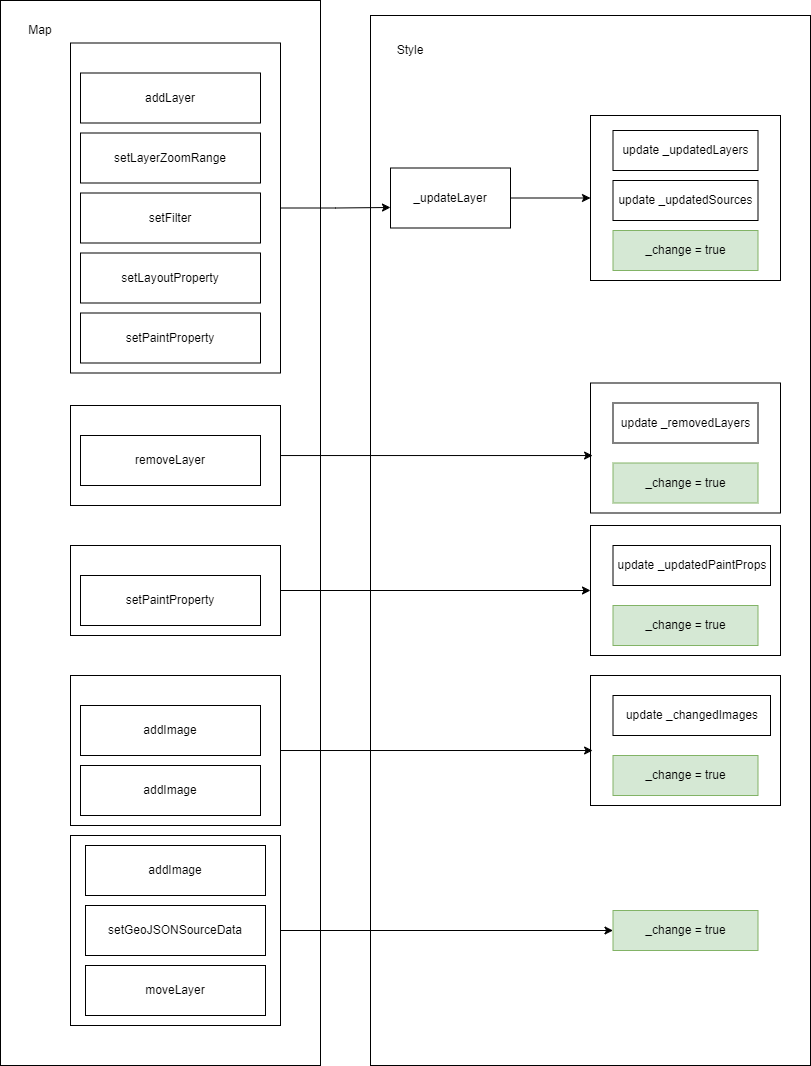

The diagram above was exported from draw.io. Its source (the exported page's mxGraphModel, read from the mxfile embedded in the PNG):
<mxGraphModel dx="1711" dy="1737" grid="1" gridSize="10" guides="1" tooltips="1" connect="1" arrows="1" fold="1" page="1" pageScale="1" pageWidth="827" pageHeight="1169" math="0" shadow="0">
  <root>
    <mxCell id="0" />
    <mxCell id="1" parent="0" />
    <mxCell id="BPRjAm_0JU_PFOyC6Fu8-64" value="" style="rounded=0;whiteSpace=wrap;html=1;" parent="1" vertex="1">
      <mxGeometry x="-90" y="-15" width="320" height="1065" as="geometry" />
    </mxCell>
    <mxCell id="BPRjAm_0JU_PFOyC6Fu8-21" value="" style="rounded=0;whiteSpace=wrap;html=1;" parent="1" vertex="1">
      <mxGeometry x="280" width="440" height="1050" as="geometry" />
    </mxCell>
    <mxCell id="BPRjAm_0JU_PFOyC6Fu8-7" value="" style="rounded=0;whiteSpace=wrap;html=1;" parent="1" vertex="1">
      <mxGeometry x="-20" y="27.5" width="210" height="330" as="geometry" />
    </mxCell>
    <mxCell id="BPRjAm_0JU_PFOyC6Fu8-1" value="addLayer" style="rounded=0;whiteSpace=wrap;html=1;" parent="1" vertex="1">
      <mxGeometry x="-10" y="57.5" width="180" height="50" as="geometry" />
    </mxCell>
    <mxCell id="BPRjAm_0JU_PFOyC6Fu8-3" value="setLayerZoomRange" style="rounded=0;whiteSpace=wrap;html=1;" parent="1" vertex="1">
      <mxGeometry x="-10" y="117.5" width="180" height="50" as="geometry" />
    </mxCell>
    <mxCell id="BPRjAm_0JU_PFOyC6Fu8-4" value="setFilter" style="rounded=0;whiteSpace=wrap;html=1;" parent="1" vertex="1">
      <mxGeometry x="-10" y="177.5" width="180" height="50" as="geometry" />
    </mxCell>
    <mxCell id="BPRjAm_0JU_PFOyC6Fu8-5" value="setLayoutProperty" style="rounded=0;whiteSpace=wrap;html=1;" parent="1" vertex="1">
      <mxGeometry x="-10" y="237.5" width="180" height="50" as="geometry" />
    </mxCell>
    <mxCell id="BPRjAm_0JU_PFOyC6Fu8-6" value="setPaintProperty" style="rounded=0;whiteSpace=wrap;html=1;" parent="1" vertex="1">
      <mxGeometry x="-10" y="297.5" width="180" height="50" as="geometry" />
    </mxCell>
    <mxCell id="BPRjAm_0JU_PFOyC6Fu8-18" style="edgeStyle=orthogonalEdgeStyle;rounded=0;orthogonalLoop=1;jettySize=auto;html=1;entryX=0;entryY=0.5;entryDx=0;entryDy=0;" parent="1" source="BPRjAm_0JU_PFOyC6Fu8-16" target="BPRjAm_0JU_PFOyC6Fu8-19" edge="1">
      <mxGeometry relative="1" as="geometry">
        <mxPoint x="550" y="182.5" as="targetPoint" />
      </mxGeometry>
    </mxCell>
    <mxCell id="BPRjAm_0JU_PFOyC6Fu8-16" value="_updateLayer" style="rounded=0;whiteSpace=wrap;html=1;" parent="1" vertex="1">
      <mxGeometry x="300" y="152.5" width="120" height="60" as="geometry" />
    </mxCell>
    <mxCell id="BPRjAm_0JU_PFOyC6Fu8-19" value="" style="rounded=0;whiteSpace=wrap;html=1;" parent="1" vertex="1">
      <mxGeometry x="500" y="100" width="190" height="165" as="geometry" />
    </mxCell>
    <mxCell id="BPRjAm_0JU_PFOyC6Fu8-20" value="update&amp;nbsp;_updatedLayers" style="rounded=0;whiteSpace=wrap;html=1;" parent="1" vertex="1">
      <mxGeometry x="522.5" y="115" width="145" height="40" as="geometry" />
    </mxCell>
    <mxCell id="BPRjAm_0JU_PFOyC6Fu8-23" value="Style" style="text;html=1;align=center;verticalAlign=middle;whiteSpace=wrap;rounded=0;" parent="1" vertex="1">
      <mxGeometry x="290" y="20" width="60" height="30" as="geometry" />
    </mxCell>
    <mxCell id="BPRjAm_0JU_PFOyC6Fu8-24" value="_change = true" style="rounded=0;whiteSpace=wrap;html=1;fillColor=#d5e8d4;strokeColor=#82b366;" parent="1" vertex="1">
      <mxGeometry x="522.5" y="215" width="145" height="40" as="geometry" />
    </mxCell>
    <mxCell id="BPRjAm_0JU_PFOyC6Fu8-25" value="" style="rounded=0;whiteSpace=wrap;html=1;" parent="1" vertex="1">
      <mxGeometry x="-20" y="390" width="210" height="100" as="geometry" />
    </mxCell>
    <mxCell id="BPRjAm_0JU_PFOyC6Fu8-26" value="removeLayer" style="rounded=0;whiteSpace=wrap;html=1;" parent="1" vertex="1">
      <mxGeometry x="-10" y="420" width="180" height="50" as="geometry" />
    </mxCell>
    <mxCell id="BPRjAm_0JU_PFOyC6Fu8-34" value="" style="rounded=0;whiteSpace=wrap;html=1;" parent="1" vertex="1">
      <mxGeometry x="500" y="367.5" width="190" height="130" as="geometry" />
    </mxCell>
    <mxCell id="BPRjAm_0JU_PFOyC6Fu8-35" value="update&amp;nbsp;_removedLayers" style="rounded=0;whiteSpace=wrap;html=1;" parent="1" vertex="1">
      <mxGeometry x="522.5" y="387.5" width="145" height="40" as="geometry" />
    </mxCell>
    <mxCell id="BPRjAm_0JU_PFOyC6Fu8-36" value="_change = true" style="rounded=0;whiteSpace=wrap;html=1;fillColor=#d5e8d4;strokeColor=#82b366;" parent="1" vertex="1">
      <mxGeometry x="522.5" y="447.5" width="145" height="40" as="geometry" />
    </mxCell>
    <mxCell id="BPRjAm_0JU_PFOyC6Fu8-54" style="edgeStyle=orthogonalEdgeStyle;rounded=0;orthogonalLoop=1;jettySize=auto;html=1;entryX=0;entryY=0.5;entryDx=0;entryDy=0;" parent="1" source="BPRjAm_0JU_PFOyC6Fu8-38" target="BPRjAm_0JU_PFOyC6Fu8-42" edge="1">
      <mxGeometry relative="1" as="geometry" />
    </mxCell>
    <mxCell id="BPRjAm_0JU_PFOyC6Fu8-38" value="" style="rounded=0;whiteSpace=wrap;html=1;" parent="1" vertex="1">
      <mxGeometry x="-20" y="530" width="210" height="90" as="geometry" />
    </mxCell>
    <mxCell id="BPRjAm_0JU_PFOyC6Fu8-39" value="setPaintProperty" style="rounded=0;whiteSpace=wrap;html=1;" parent="1" vertex="1">
      <mxGeometry x="-10" y="560" width="180" height="50" as="geometry" />
    </mxCell>
    <mxCell id="BPRjAm_0JU_PFOyC6Fu8-41" value="update&amp;nbsp;_updatedSources" style="rounded=0;whiteSpace=wrap;html=1;" parent="1" vertex="1">
      <mxGeometry x="522.5" y="165" width="145" height="40" as="geometry" />
    </mxCell>
    <mxCell id="BPRjAm_0JU_PFOyC6Fu8-42" value="" style="rounded=0;whiteSpace=wrap;html=1;" parent="1" vertex="1">
      <mxGeometry x="500" y="510" width="190" height="130" as="geometry" />
    </mxCell>
    <mxCell id="BPRjAm_0JU_PFOyC6Fu8-43" value="update&amp;nbsp;_updatedPaintProps" style="rounded=0;whiteSpace=wrap;html=1;" parent="1" vertex="1">
      <mxGeometry x="522.5" y="530" width="157.5" height="40" as="geometry" />
    </mxCell>
    <mxCell id="BPRjAm_0JU_PFOyC6Fu8-44" value="_change = true" style="rounded=0;whiteSpace=wrap;html=1;fillColor=#d5e8d4;strokeColor=#82b366;" parent="1" vertex="1">
      <mxGeometry x="522.5" y="590" width="145" height="40" as="geometry" />
    </mxCell>
    <mxCell id="BPRjAm_0JU_PFOyC6Fu8-45" value="" style="rounded=0;whiteSpace=wrap;html=1;" parent="1" vertex="1">
      <mxGeometry x="-20" y="660" width="210" height="150" as="geometry" />
    </mxCell>
    <mxCell id="BPRjAm_0JU_PFOyC6Fu8-46" value="addImage" style="rounded=0;whiteSpace=wrap;html=1;" parent="1" vertex="1">
      <mxGeometry x="-10" y="690" width="180" height="50" as="geometry" />
    </mxCell>
    <mxCell id="BPRjAm_0JU_PFOyC6Fu8-48" value="addImage" style="rounded=0;whiteSpace=wrap;html=1;" parent="1" vertex="1">
      <mxGeometry x="-10" y="750" width="180" height="50" as="geometry" />
    </mxCell>
    <mxCell id="BPRjAm_0JU_PFOyC6Fu8-49" value="" style="rounded=0;whiteSpace=wrap;html=1;" parent="1" vertex="1">
      <mxGeometry x="500" y="660" width="190" height="130" as="geometry" />
    </mxCell>
    <mxCell id="BPRjAm_0JU_PFOyC6Fu8-50" value="update&amp;nbsp;_changedImages" style="rounded=0;whiteSpace=wrap;html=1;" parent="1" vertex="1">
      <mxGeometry x="522.5" y="680" width="157.5" height="40" as="geometry" />
    </mxCell>
    <mxCell id="BPRjAm_0JU_PFOyC6Fu8-51" value="_change = true" style="rounded=0;whiteSpace=wrap;html=1;fillColor=#d5e8d4;strokeColor=#82b366;" parent="1" vertex="1">
      <mxGeometry x="522.5" y="740" width="145" height="40" as="geometry" />
    </mxCell>
    <mxCell id="BPRjAm_0JU_PFOyC6Fu8-52" style="edgeStyle=orthogonalEdgeStyle;rounded=0;orthogonalLoop=1;jettySize=auto;html=1;entryX=0.011;entryY=0.558;entryDx=0;entryDy=0;entryPerimeter=0;" parent="1" source="BPRjAm_0JU_PFOyC6Fu8-25" target="BPRjAm_0JU_PFOyC6Fu8-34" edge="1">
      <mxGeometry relative="1" as="geometry" />
    </mxCell>
    <mxCell id="BPRjAm_0JU_PFOyC6Fu8-53" style="edgeStyle=orthogonalEdgeStyle;rounded=0;orthogonalLoop=1;jettySize=auto;html=1;entryX=0;entryY=0.658;entryDx=0;entryDy=0;entryPerimeter=0;" parent="1" source="BPRjAm_0JU_PFOyC6Fu8-7" target="BPRjAm_0JU_PFOyC6Fu8-16" edge="1">
      <mxGeometry relative="1" as="geometry" />
    </mxCell>
    <mxCell id="BPRjAm_0JU_PFOyC6Fu8-55" style="edgeStyle=orthogonalEdgeStyle;rounded=0;orthogonalLoop=1;jettySize=auto;html=1;entryX=0.011;entryY=0.577;entryDx=0;entryDy=0;entryPerimeter=0;" parent="1" source="BPRjAm_0JU_PFOyC6Fu8-45" target="BPRjAm_0JU_PFOyC6Fu8-49" edge="1">
      <mxGeometry relative="1" as="geometry" />
    </mxCell>
    <mxCell id="BPRjAm_0JU_PFOyC6Fu8-65" value="Map" style="text;html=1;align=center;verticalAlign=middle;whiteSpace=wrap;rounded=0;" parent="1" vertex="1">
      <mxGeometry x="-80" width="60" height="30" as="geometry" />
    </mxCell>
    <mxCell id="BPRjAm_0JU_PFOyC6Fu8-71" value="" style="rounded=0;whiteSpace=wrap;html=1;" parent="1" vertex="1">
      <mxGeometry x="-20" y="820" width="210" height="190" as="geometry" />
    </mxCell>
    <mxCell id="BPRjAm_0JU_PFOyC6Fu8-72" value="addImage" style="rounded=0;whiteSpace=wrap;html=1;" parent="1" vertex="1">
      <mxGeometry x="-5" y="830" width="180" height="50" as="geometry" />
    </mxCell>
    <mxCell id="BPRjAm_0JU_PFOyC6Fu8-76" style="edgeStyle=orthogonalEdgeStyle;rounded=0;orthogonalLoop=1;jettySize=auto;html=1;exitX=1;exitY=0.5;exitDx=0;exitDy=0;" parent="1" source="BPRjAm_0JU_PFOyC6Fu8-71" target="BPRjAm_0JU_PFOyC6Fu8-75" edge="1">
      <mxGeometry relative="1" as="geometry">
        <mxPoint x="220" y="915" as="sourcePoint" />
      </mxGeometry>
    </mxCell>
    <mxCell id="BPRjAm_0JU_PFOyC6Fu8-73" value="setGeoJSONSourceData" style="rounded=0;whiteSpace=wrap;html=1;" parent="1" vertex="1">
      <mxGeometry x="-5" y="890" width="180" height="50" as="geometry" />
    </mxCell>
    <mxCell id="BPRjAm_0JU_PFOyC6Fu8-74" value="moveLayer" style="rounded=0;whiteSpace=wrap;html=1;" parent="1" vertex="1">
      <mxGeometry x="-5" y="950" width="180" height="50" as="geometry" />
    </mxCell>
    <mxCell id="BPRjAm_0JU_PFOyC6Fu8-75" value="_change = true" style="rounded=0;whiteSpace=wrap;html=1;fillColor=#d5e8d4;strokeColor=#82b366;" parent="1" vertex="1">
      <mxGeometry x="522.5" y="895" width="145" height="40" as="geometry" />
    </mxCell>
  </root>
</mxGraphModel>